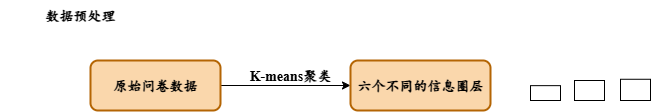

The diagram above was exported from draw.io. Its source (the exported page's mxGraphModel, read from the mxfile embedded in the PNG):
<mxGraphModel dx="1074" dy="671" grid="1" gridSize="10" guides="1" tooltips="1" connect="1" arrows="1" fold="1" page="1" pageScale="1" pageWidth="827" pageHeight="1169" math="0" shadow="0">
  <root>
    <mxCell id="0" />
    <mxCell id="1" parent="0" />
    <mxCell id="PxlGJk5UdPQTY0OYnD9B-4" style="edgeStyle=orthogonalEdgeStyle;rounded=0;orthogonalLoop=1;jettySize=auto;html=1;exitX=1;exitY=0.5;exitDx=0;exitDy=0;entryX=0;entryY=0.5;entryDx=0;entryDy=0;" edge="1" parent="1" source="PxlGJk5UdPQTY0OYnD9B-1" target="PxlGJk5UdPQTY0OYnD9B-3">
      <mxGeometry relative="1" as="geometry" />
    </mxCell>
    <mxCell id="PxlGJk5UdPQTY0OYnD9B-1" value="原始问卷数据" style="rounded=1;whiteSpace=wrap;html=1;fillColor=#fad7ac;strokeColor=#b46504;labelBackgroundColor=none;strokeWidth=2;fontFamily=楷体;fontSize=14;fontStyle=1" vertex="1" parent="1">
      <mxGeometry x="140" y="170" width="130" height="50" as="geometry" />
    </mxCell>
    <mxCell id="PxlGJk5UdPQTY0OYnD9B-2" value="&lt;span style=&quot;background-color: transparent; color: light-dark(rgb(0, 0, 0), rgb(255, 255, 255));&quot;&gt;数据预处理&lt;/span&gt;" style="text;html=1;align=center;verticalAlign=middle;whiteSpace=wrap;rounded=0;fontFamily=楷体;fontStyle=1;fontSize=14;" vertex="1" parent="1">
      <mxGeometry x="50" y="110" width="160" height="30" as="geometry" />
    </mxCell>
    <mxCell id="PxlGJk5UdPQTY0OYnD9B-3" value="六个不同的信息圈层" style="rounded=1;whiteSpace=wrap;html=1;fillColor=#fad7ac;strokeColor=#b46504;labelBackgroundColor=none;strokeWidth=2;fontFamily=楷体;fontSize=14;fontStyle=1" vertex="1" parent="1">
      <mxGeometry x="400" y="170" width="140" height="50" as="geometry" />
    </mxCell>
    <mxCell id="PxlGJk5UdPQTY0OYnD9B-5" value="&lt;span style=&quot;background-color: transparent; color: light-dark(rgb(0, 0, 0), rgb(255, 255, 255));&quot;&gt;&lt;font face=&quot;Times New Roman&quot;&gt;K-means&lt;/font&gt;聚类&lt;/span&gt;" style="text;html=1;align=center;verticalAlign=middle;whiteSpace=wrap;rounded=0;fontFamily=楷体;fontStyle=1;fontSize=14;" vertex="1" parent="1">
      <mxGeometry x="280" y="170" width="120" height="30" as="geometry" />
    </mxCell>
    <mxCell id="PxlGJk5UdPQTY0OYnD9B-6" value="" style="rounded=0;whiteSpace=wrap;html=1;" vertex="1" parent="1">
      <mxGeometry x="580" y="195.15" width="30" height="14.85" as="geometry" />
    </mxCell>
    <mxCell id="PxlGJk5UdPQTY0OYnD9B-7" value="" style="rounded=0;whiteSpace=wrap;html=1;" vertex="1" parent="1">
      <mxGeometry x="624" y="190.00000000000003" width="30" height="20" as="geometry" />
    </mxCell>
    <mxCell id="PxlGJk5UdPQTY0OYnD9B-8" value="" style="rounded=0;whiteSpace=wrap;html=1;" vertex="1" parent="1">
      <mxGeometry x="670" y="188.77" width="30" height="21.23" as="geometry" />
    </mxCell>
  </root>
</mxGraphModel>